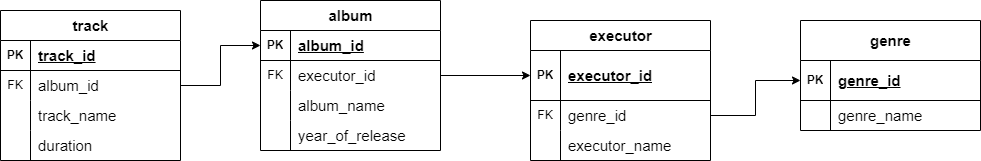

The diagram above was exported from draw.io. Its source (the exported page's mxGraphModel, read from the mxfile embedded in the PNG):
<mxGraphModel dx="1925" dy="2157" grid="1" gridSize="10" guides="1" tooltips="1" connect="1" arrows="1" fold="1" page="1" pageScale="1" pageWidth="827" pageHeight="1169" math="0" shadow="0">
  <root>
    <mxCell id="0" />
    <mxCell id="1" parent="0" />
    <mxCell id="iQ175iDKpty9wWLKp5wG-1" value="&lt;font style=&quot;font-size: 15px;&quot;&gt;genre&lt;/font&gt;" style="shape=table;startSize=40;container=1;collapsible=1;childLayout=tableLayout;fixedRows=1;rowLines=0;fontStyle=1;align=center;resizeLast=1;html=1;" parent="1" vertex="1">
      <mxGeometry x="700" y="-230" width="180" height="110" as="geometry" />
    </mxCell>
    <mxCell id="iQ175iDKpty9wWLKp5wG-2" value="" style="shape=tableRow;horizontal=0;startSize=0;swimlaneHead=0;swimlaneBody=0;fillColor=none;collapsible=0;dropTarget=0;points=[[0,0.5],[1,0.5]];portConstraint=eastwest;top=0;left=0;right=0;bottom=1;" parent="iQ175iDKpty9wWLKp5wG-1" vertex="1">
      <mxGeometry y="40" width="180" height="40" as="geometry" />
    </mxCell>
    <mxCell id="iQ175iDKpty9wWLKp5wG-3" value="PK" style="shape=partialRectangle;connectable=0;fillColor=none;top=0;left=0;bottom=0;right=0;fontStyle=1;overflow=hidden;whiteSpace=wrap;html=1;" parent="iQ175iDKpty9wWLKp5wG-2" vertex="1">
      <mxGeometry width="30" height="40" as="geometry">
        <mxRectangle width="30" height="40" as="alternateBounds" />
      </mxGeometry>
    </mxCell>
    <mxCell id="iQ175iDKpty9wWLKp5wG-4" value="&lt;font style=&quot;font-size: 15px;&quot;&gt;genre_id&lt;/font&gt;" style="shape=partialRectangle;connectable=0;fillColor=none;top=0;left=0;bottom=0;right=0;align=left;spacingLeft=6;fontStyle=5;overflow=hidden;whiteSpace=wrap;html=1;" parent="iQ175iDKpty9wWLKp5wG-2" vertex="1">
      <mxGeometry x="30" width="150" height="40" as="geometry">
        <mxRectangle width="150" height="40" as="alternateBounds" />
      </mxGeometry>
    </mxCell>
    <mxCell id="iQ175iDKpty9wWLKp5wG-5" value="" style="shape=tableRow;horizontal=0;startSize=0;swimlaneHead=0;swimlaneBody=0;fillColor=none;collapsible=0;dropTarget=0;points=[[0,0.5],[1,0.5]];portConstraint=eastwest;top=0;left=0;right=0;bottom=0;" parent="iQ175iDKpty9wWLKp5wG-1" vertex="1">
      <mxGeometry y="80" width="180" height="30" as="geometry" />
    </mxCell>
    <mxCell id="iQ175iDKpty9wWLKp5wG-6" value="" style="shape=partialRectangle;connectable=0;fillColor=none;top=0;left=0;bottom=0;right=0;editable=1;overflow=hidden;whiteSpace=wrap;html=1;" parent="iQ175iDKpty9wWLKp5wG-5" vertex="1">
      <mxGeometry width="30" height="30" as="geometry">
        <mxRectangle width="30" height="30" as="alternateBounds" />
      </mxGeometry>
    </mxCell>
    <mxCell id="iQ175iDKpty9wWLKp5wG-7" value="&lt;font style=&quot;font-size: 15px;&quot;&gt;genre_name&lt;/font&gt;" style="shape=partialRectangle;connectable=0;fillColor=none;top=0;left=0;bottom=0;right=0;align=left;spacingLeft=6;overflow=hidden;whiteSpace=wrap;html=1;" parent="iQ175iDKpty9wWLKp5wG-5" vertex="1">
      <mxGeometry x="30" width="150" height="30" as="geometry">
        <mxRectangle width="150" height="30" as="alternateBounds" />
      </mxGeometry>
    </mxCell>
    <mxCell id="iQ175iDKpty9wWLKp5wG-14" value="&lt;font style=&quot;font-size: 15px;&quot;&gt;executor&lt;/font&gt;" style="shape=table;startSize=30;container=1;collapsible=1;childLayout=tableLayout;fixedRows=1;rowLines=0;fontStyle=1;align=center;resizeLast=1;html=1;" parent="1" vertex="1">
      <mxGeometry x="430" y="-230" width="180" height="140" as="geometry" />
    </mxCell>
    <mxCell id="iQ175iDKpty9wWLKp5wG-15" value="" style="shape=tableRow;horizontal=0;startSize=0;swimlaneHead=0;swimlaneBody=0;fillColor=none;collapsible=0;dropTarget=0;points=[[0,0.5],[1,0.5]];portConstraint=eastwest;top=0;left=0;right=0;bottom=1;" parent="iQ175iDKpty9wWLKp5wG-14" vertex="1">
      <mxGeometry y="30" width="180" height="50" as="geometry" />
    </mxCell>
    <mxCell id="iQ175iDKpty9wWLKp5wG-16" value="PK" style="shape=partialRectangle;connectable=0;fillColor=none;top=0;left=0;bottom=0;right=0;fontStyle=1;overflow=hidden;whiteSpace=wrap;html=1;" parent="iQ175iDKpty9wWLKp5wG-15" vertex="1">
      <mxGeometry width="30" height="50" as="geometry">
        <mxRectangle width="30" height="50" as="alternateBounds" />
      </mxGeometry>
    </mxCell>
    <mxCell id="iQ175iDKpty9wWLKp5wG-17" value="&lt;font style=&quot;font-size: 15px;&quot;&gt;executor_id&lt;/font&gt;" style="shape=partialRectangle;connectable=0;fillColor=none;top=0;left=0;bottom=0;right=0;align=left;spacingLeft=6;fontStyle=5;overflow=hidden;whiteSpace=wrap;html=1;" parent="iQ175iDKpty9wWLKp5wG-15" vertex="1">
      <mxGeometry x="30" width="150" height="50" as="geometry">
        <mxRectangle width="150" height="50" as="alternateBounds" />
      </mxGeometry>
    </mxCell>
    <mxCell id="iQ175iDKpty9wWLKp5wG-18" value="" style="shape=tableRow;horizontal=0;startSize=0;swimlaneHead=0;swimlaneBody=0;fillColor=none;collapsible=0;dropTarget=0;points=[[0,0.5],[1,0.5]];portConstraint=eastwest;top=0;left=0;right=0;bottom=0;" parent="iQ175iDKpty9wWLKp5wG-14" vertex="1">
      <mxGeometry y="80" width="180" height="30" as="geometry" />
    </mxCell>
    <mxCell id="iQ175iDKpty9wWLKp5wG-19" value="FK" style="shape=partialRectangle;connectable=0;fillColor=none;top=0;left=0;bottom=0;right=0;editable=1;overflow=hidden;whiteSpace=wrap;html=1;" parent="iQ175iDKpty9wWLKp5wG-18" vertex="1">
      <mxGeometry width="30" height="30" as="geometry">
        <mxRectangle width="30" height="30" as="alternateBounds" />
      </mxGeometry>
    </mxCell>
    <mxCell id="iQ175iDKpty9wWLKp5wG-20" value="&lt;font style=&quot;font-size: 15px;&quot;&gt;genre_id&lt;/font&gt;" style="shape=partialRectangle;connectable=0;fillColor=none;top=0;left=0;bottom=0;right=0;align=left;spacingLeft=6;overflow=hidden;whiteSpace=wrap;html=1;" parent="iQ175iDKpty9wWLKp5wG-18" vertex="1">
      <mxGeometry x="30" width="150" height="30" as="geometry">
        <mxRectangle width="150" height="30" as="alternateBounds" />
      </mxGeometry>
    </mxCell>
    <mxCell id="iQ175iDKpty9wWLKp5wG-21" value="" style="shape=tableRow;horizontal=0;startSize=0;swimlaneHead=0;swimlaneBody=0;fillColor=none;collapsible=0;dropTarget=0;points=[[0,0.5],[1,0.5]];portConstraint=eastwest;top=0;left=0;right=0;bottom=0;" parent="iQ175iDKpty9wWLKp5wG-14" vertex="1">
      <mxGeometry y="110" width="180" height="30" as="geometry" />
    </mxCell>
    <mxCell id="iQ175iDKpty9wWLKp5wG-22" value="" style="shape=partialRectangle;connectable=0;fillColor=none;top=0;left=0;bottom=0;right=0;editable=1;overflow=hidden;whiteSpace=wrap;html=1;" parent="iQ175iDKpty9wWLKp5wG-21" vertex="1">
      <mxGeometry width="30" height="30" as="geometry">
        <mxRectangle width="30" height="30" as="alternateBounds" />
      </mxGeometry>
    </mxCell>
    <mxCell id="iQ175iDKpty9wWLKp5wG-23" value="&lt;font style=&quot;font-size: 15px;&quot;&gt;executor_name&lt;/font&gt;" style="shape=partialRectangle;connectable=0;fillColor=none;top=0;left=0;bottom=0;right=0;align=left;spacingLeft=6;overflow=hidden;whiteSpace=wrap;html=1;" parent="iQ175iDKpty9wWLKp5wG-21" vertex="1">
      <mxGeometry x="30" width="150" height="30" as="geometry">
        <mxRectangle width="150" height="30" as="alternateBounds" />
      </mxGeometry>
    </mxCell>
    <mxCell id="iQ175iDKpty9wWLKp5wG-27" value="&lt;font style=&quot;font-size: 15px;&quot;&gt;album&lt;/font&gt;" style="shape=table;startSize=30;container=1;collapsible=1;childLayout=tableLayout;fixedRows=1;rowLines=0;fontStyle=1;align=center;resizeLast=1;html=1;" parent="1" vertex="1">
      <mxGeometry x="160" y="-250" width="180" height="150" as="geometry" />
    </mxCell>
    <mxCell id="iQ175iDKpty9wWLKp5wG-28" value="" style="shape=tableRow;horizontal=0;startSize=0;swimlaneHead=0;swimlaneBody=0;fillColor=none;collapsible=0;dropTarget=0;points=[[0,0.5],[1,0.5]];portConstraint=eastwest;top=0;left=0;right=0;bottom=1;" parent="iQ175iDKpty9wWLKp5wG-27" vertex="1">
      <mxGeometry y="30" width="180" height="30" as="geometry" />
    </mxCell>
    <mxCell id="iQ175iDKpty9wWLKp5wG-29" value="PK" style="shape=partialRectangle;connectable=0;fillColor=none;top=0;left=0;bottom=0;right=0;fontStyle=1;overflow=hidden;whiteSpace=wrap;html=1;" parent="iQ175iDKpty9wWLKp5wG-28" vertex="1">
      <mxGeometry width="30" height="30" as="geometry">
        <mxRectangle width="30" height="30" as="alternateBounds" />
      </mxGeometry>
    </mxCell>
    <mxCell id="iQ175iDKpty9wWLKp5wG-30" value="&lt;font style=&quot;font-size: 15px;&quot;&gt;album_id&lt;/font&gt;" style="shape=partialRectangle;connectable=0;fillColor=none;top=0;left=0;bottom=0;right=0;align=left;spacingLeft=6;fontStyle=5;overflow=hidden;whiteSpace=wrap;html=1;" parent="iQ175iDKpty9wWLKp5wG-28" vertex="1">
      <mxGeometry x="30" width="150" height="30" as="geometry">
        <mxRectangle width="150" height="30" as="alternateBounds" />
      </mxGeometry>
    </mxCell>
    <mxCell id="iQ175iDKpty9wWLKp5wG-31" value="" style="shape=tableRow;horizontal=0;startSize=0;swimlaneHead=0;swimlaneBody=0;fillColor=none;collapsible=0;dropTarget=0;points=[[0,0.5],[1,0.5]];portConstraint=eastwest;top=0;left=0;right=0;bottom=0;" parent="iQ175iDKpty9wWLKp5wG-27" vertex="1">
      <mxGeometry y="60" width="180" height="30" as="geometry" />
    </mxCell>
    <mxCell id="iQ175iDKpty9wWLKp5wG-32" value="FK" style="shape=partialRectangle;connectable=0;fillColor=none;top=0;left=0;bottom=0;right=0;editable=1;overflow=hidden;whiteSpace=wrap;html=1;" parent="iQ175iDKpty9wWLKp5wG-31" vertex="1">
      <mxGeometry width="30" height="30" as="geometry">
        <mxRectangle width="30" height="30" as="alternateBounds" />
      </mxGeometry>
    </mxCell>
    <mxCell id="iQ175iDKpty9wWLKp5wG-33" value="&lt;font style=&quot;font-size: 15px;&quot;&gt;executor_id&lt;/font&gt;" style="shape=partialRectangle;connectable=0;fillColor=none;top=0;left=0;bottom=0;right=0;align=left;spacingLeft=6;overflow=hidden;whiteSpace=wrap;html=1;" parent="iQ175iDKpty9wWLKp5wG-31" vertex="1">
      <mxGeometry x="30" width="150" height="30" as="geometry">
        <mxRectangle width="150" height="30" as="alternateBounds" />
      </mxGeometry>
    </mxCell>
    <mxCell id="iQ175iDKpty9wWLKp5wG-34" value="" style="shape=tableRow;horizontal=0;startSize=0;swimlaneHead=0;swimlaneBody=0;fillColor=none;collapsible=0;dropTarget=0;points=[[0,0.5],[1,0.5]];portConstraint=eastwest;top=0;left=0;right=0;bottom=0;" parent="iQ175iDKpty9wWLKp5wG-27" vertex="1">
      <mxGeometry y="90" width="180" height="30" as="geometry" />
    </mxCell>
    <mxCell id="iQ175iDKpty9wWLKp5wG-35" value="" style="shape=partialRectangle;connectable=0;fillColor=none;top=0;left=0;bottom=0;right=0;editable=1;overflow=hidden;whiteSpace=wrap;html=1;" parent="iQ175iDKpty9wWLKp5wG-34" vertex="1">
      <mxGeometry width="30" height="30" as="geometry">
        <mxRectangle width="30" height="30" as="alternateBounds" />
      </mxGeometry>
    </mxCell>
    <mxCell id="iQ175iDKpty9wWLKp5wG-36" value="&lt;font style=&quot;font-size: 15px;&quot;&gt;album_name&lt;/font&gt;" style="shape=partialRectangle;connectable=0;fillColor=none;top=0;left=0;bottom=0;right=0;align=left;spacingLeft=6;overflow=hidden;whiteSpace=wrap;html=1;" parent="iQ175iDKpty9wWLKp5wG-34" vertex="1">
      <mxGeometry x="30" width="150" height="30" as="geometry">
        <mxRectangle width="150" height="30" as="alternateBounds" />
      </mxGeometry>
    </mxCell>
    <mxCell id="iQ175iDKpty9wWLKp5wG-37" value="" style="shape=tableRow;horizontal=0;startSize=0;swimlaneHead=0;swimlaneBody=0;fillColor=none;collapsible=0;dropTarget=0;points=[[0,0.5],[1,0.5]];portConstraint=eastwest;top=0;left=0;right=0;bottom=0;" parent="iQ175iDKpty9wWLKp5wG-27" vertex="1">
      <mxGeometry y="120" width="180" height="30" as="geometry" />
    </mxCell>
    <mxCell id="iQ175iDKpty9wWLKp5wG-38" value="" style="shape=partialRectangle;connectable=0;fillColor=none;top=0;left=0;bottom=0;right=0;editable=1;overflow=hidden;whiteSpace=wrap;html=1;" parent="iQ175iDKpty9wWLKp5wG-37" vertex="1">
      <mxGeometry width="30" height="30" as="geometry">
        <mxRectangle width="30" height="30" as="alternateBounds" />
      </mxGeometry>
    </mxCell>
    <mxCell id="iQ175iDKpty9wWLKp5wG-39" value="&lt;font style=&quot;font-size: 15px;&quot;&gt;year_of_release&lt;/font&gt;" style="shape=partialRectangle;connectable=0;fillColor=none;top=0;left=0;bottom=0;right=0;align=left;spacingLeft=6;overflow=hidden;whiteSpace=wrap;html=1;" parent="iQ175iDKpty9wWLKp5wG-37" vertex="1">
      <mxGeometry x="30" width="150" height="30" as="geometry">
        <mxRectangle width="150" height="30" as="alternateBounds" />
      </mxGeometry>
    </mxCell>
    <mxCell id="iQ175iDKpty9wWLKp5wG-40" value="&lt;font style=&quot;font-size: 15px;&quot;&gt;track&lt;/font&gt;" style="shape=table;startSize=30;container=1;collapsible=1;childLayout=tableLayout;fixedRows=1;rowLines=0;fontStyle=1;align=center;resizeLast=1;html=1;" parent="1" vertex="1">
      <mxGeometry x="-100" y="-240" width="180" height="150" as="geometry" />
    </mxCell>
    <mxCell id="iQ175iDKpty9wWLKp5wG-41" value="" style="shape=tableRow;horizontal=0;startSize=0;swimlaneHead=0;swimlaneBody=0;fillColor=none;collapsible=0;dropTarget=0;points=[[0,0.5],[1,0.5]];portConstraint=eastwest;top=0;left=0;right=0;bottom=1;" parent="iQ175iDKpty9wWLKp5wG-40" vertex="1">
      <mxGeometry y="30" width="180" height="30" as="geometry" />
    </mxCell>
    <mxCell id="iQ175iDKpty9wWLKp5wG-42" value="PK" style="shape=partialRectangle;connectable=0;fillColor=none;top=0;left=0;bottom=0;right=0;fontStyle=1;overflow=hidden;whiteSpace=wrap;html=1;" parent="iQ175iDKpty9wWLKp5wG-41" vertex="1">
      <mxGeometry width="30" height="30" as="geometry">
        <mxRectangle width="30" height="30" as="alternateBounds" />
      </mxGeometry>
    </mxCell>
    <mxCell id="iQ175iDKpty9wWLKp5wG-43" value="&lt;font style=&quot;font-size: 15px;&quot;&gt;track_id&lt;/font&gt;" style="shape=partialRectangle;connectable=0;fillColor=none;top=0;left=0;bottom=0;right=0;align=left;spacingLeft=6;fontStyle=5;overflow=hidden;whiteSpace=wrap;html=1;" parent="iQ175iDKpty9wWLKp5wG-41" vertex="1">
      <mxGeometry x="30" width="150" height="30" as="geometry">
        <mxRectangle width="150" height="30" as="alternateBounds" />
      </mxGeometry>
    </mxCell>
    <mxCell id="iQ175iDKpty9wWLKp5wG-44" value="" style="shape=tableRow;horizontal=0;startSize=0;swimlaneHead=0;swimlaneBody=0;fillColor=none;collapsible=0;dropTarget=0;points=[[0,0.5],[1,0.5]];portConstraint=eastwest;top=0;left=0;right=0;bottom=0;" parent="iQ175iDKpty9wWLKp5wG-40" vertex="1">
      <mxGeometry y="60" width="180" height="30" as="geometry" />
    </mxCell>
    <mxCell id="iQ175iDKpty9wWLKp5wG-45" value="FK" style="shape=partialRectangle;connectable=0;fillColor=none;top=0;left=0;bottom=0;right=0;editable=1;overflow=hidden;whiteSpace=wrap;html=1;" parent="iQ175iDKpty9wWLKp5wG-44" vertex="1">
      <mxGeometry width="30" height="30" as="geometry">
        <mxRectangle width="30" height="30" as="alternateBounds" />
      </mxGeometry>
    </mxCell>
    <mxCell id="iQ175iDKpty9wWLKp5wG-46" value="&lt;font style=&quot;font-size: 15px;&quot;&gt;album_id&lt;/font&gt;" style="shape=partialRectangle;connectable=0;fillColor=none;top=0;left=0;bottom=0;right=0;align=left;spacingLeft=6;overflow=hidden;whiteSpace=wrap;html=1;" parent="iQ175iDKpty9wWLKp5wG-44" vertex="1">
      <mxGeometry x="30" width="150" height="30" as="geometry">
        <mxRectangle width="150" height="30" as="alternateBounds" />
      </mxGeometry>
    </mxCell>
    <mxCell id="iQ175iDKpty9wWLKp5wG-47" value="" style="shape=tableRow;horizontal=0;startSize=0;swimlaneHead=0;swimlaneBody=0;fillColor=none;collapsible=0;dropTarget=0;points=[[0,0.5],[1,0.5]];portConstraint=eastwest;top=0;left=0;right=0;bottom=0;" parent="iQ175iDKpty9wWLKp5wG-40" vertex="1">
      <mxGeometry y="90" width="180" height="30" as="geometry" />
    </mxCell>
    <mxCell id="iQ175iDKpty9wWLKp5wG-48" value="" style="shape=partialRectangle;connectable=0;fillColor=none;top=0;left=0;bottom=0;right=0;editable=1;overflow=hidden;whiteSpace=wrap;html=1;" parent="iQ175iDKpty9wWLKp5wG-47" vertex="1">
      <mxGeometry width="30" height="30" as="geometry">
        <mxRectangle width="30" height="30" as="alternateBounds" />
      </mxGeometry>
    </mxCell>
    <mxCell id="iQ175iDKpty9wWLKp5wG-49" value="&lt;font style=&quot;font-size: 15px;&quot;&gt;track_name&lt;/font&gt;" style="shape=partialRectangle;connectable=0;fillColor=none;top=0;left=0;bottom=0;right=0;align=left;spacingLeft=6;overflow=hidden;whiteSpace=wrap;html=1;" parent="iQ175iDKpty9wWLKp5wG-47" vertex="1">
      <mxGeometry x="30" width="150" height="30" as="geometry">
        <mxRectangle width="150" height="30" as="alternateBounds" />
      </mxGeometry>
    </mxCell>
    <mxCell id="iQ175iDKpty9wWLKp5wG-50" value="" style="shape=tableRow;horizontal=0;startSize=0;swimlaneHead=0;swimlaneBody=0;fillColor=none;collapsible=0;dropTarget=0;points=[[0,0.5],[1,0.5]];portConstraint=eastwest;top=0;left=0;right=0;bottom=0;" parent="iQ175iDKpty9wWLKp5wG-40" vertex="1">
      <mxGeometry y="120" width="180" height="30" as="geometry" />
    </mxCell>
    <mxCell id="iQ175iDKpty9wWLKp5wG-51" value="" style="shape=partialRectangle;connectable=0;fillColor=none;top=0;left=0;bottom=0;right=0;editable=1;overflow=hidden;whiteSpace=wrap;html=1;" parent="iQ175iDKpty9wWLKp5wG-50" vertex="1">
      <mxGeometry width="30" height="30" as="geometry">
        <mxRectangle width="30" height="30" as="alternateBounds" />
      </mxGeometry>
    </mxCell>
    <mxCell id="iQ175iDKpty9wWLKp5wG-52" value="&lt;font style=&quot;font-size: 15px;&quot;&gt;duration&lt;/font&gt;" style="shape=partialRectangle;connectable=0;fillColor=none;top=0;left=0;bottom=0;right=0;align=left;spacingLeft=6;overflow=hidden;whiteSpace=wrap;html=1;" parent="iQ175iDKpty9wWLKp5wG-50" vertex="1">
      <mxGeometry x="30" width="150" height="30" as="geometry">
        <mxRectangle width="150" height="30" as="alternateBounds" />
      </mxGeometry>
    </mxCell>
    <mxCell id="iQ175iDKpty9wWLKp5wG-61" style="edgeStyle=orthogonalEdgeStyle;rounded=0;orthogonalLoop=1;jettySize=auto;html=1;exitX=1;exitY=0.5;exitDx=0;exitDy=0;entryX=0;entryY=0.5;entryDx=0;entryDy=0;" parent="1" source="iQ175iDKpty9wWLKp5wG-31" target="iQ175iDKpty9wWLKp5wG-15" edge="1">
      <mxGeometry relative="1" as="geometry" />
    </mxCell>
    <mxCell id="iQ175iDKpty9wWLKp5wG-63" style="edgeStyle=orthogonalEdgeStyle;rounded=0;orthogonalLoop=1;jettySize=auto;html=1;exitX=1;exitY=0.5;exitDx=0;exitDy=0;entryX=0;entryY=0.5;entryDx=0;entryDy=0;" parent="1" source="iQ175iDKpty9wWLKp5wG-18" target="iQ175iDKpty9wWLKp5wG-2" edge="1">
      <mxGeometry relative="1" as="geometry" />
    </mxCell>
    <mxCell id="iQ175iDKpty9wWLKp5wG-64" style="edgeStyle=orthogonalEdgeStyle;rounded=0;orthogonalLoop=1;jettySize=auto;html=1;exitX=1;exitY=0.5;exitDx=0;exitDy=0;entryX=0;entryY=0.5;entryDx=0;entryDy=0;" parent="1" source="iQ175iDKpty9wWLKp5wG-44" target="iQ175iDKpty9wWLKp5wG-28" edge="1">
      <mxGeometry relative="1" as="geometry" />
    </mxCell>
  </root>
</mxGraphModel>